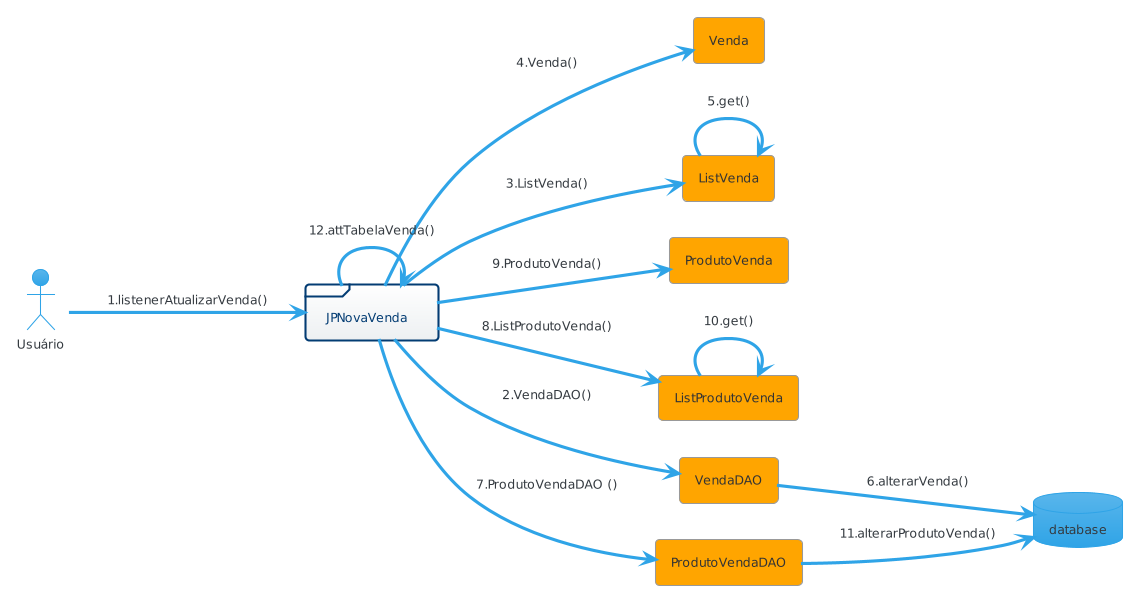

The diagram above was rendered by PlantUML. Its source (embedded in the PNG):
@startuml
!theme cerulean
left to right direction

actor Usuário
agent Venda
agent ListVenda
agent ProdutoVenda
agent ListProdutoVenda
database database
frame JPNovaVenda 
agent VendaDAO
agent ProdutoVendaDAO 

Usuário --> JPNovaVenda : 1.listenerAtualizarVenda()
JPNovaVenda --> VendaDAO : 2.VendaDAO()
JPNovaVenda --> ListVenda : 3.ListVenda()
JPNovaVenda --> Venda: 4.Venda()
ListVenda --> ListVenda : 5.get()
VendaDAO --> database : 6.alterarVenda()

JPNovaVenda --> ProdutoVendaDAO : 7.ProdutoVendaDAO ()
JPNovaVenda --> ListProdutoVenda: 8.ListProdutoVenda()
JPNovaVenda --> ProdutoVenda: 9.ProdutoVenda()
ListProdutoVenda --> ListProdutoVenda: 10.get()
ProdutoVendaDAO --> database : 11.alterarProdutoVenda()

JPNovaVenda --> JPNovaVenda : 12.attTabelaVenda()
@enduml